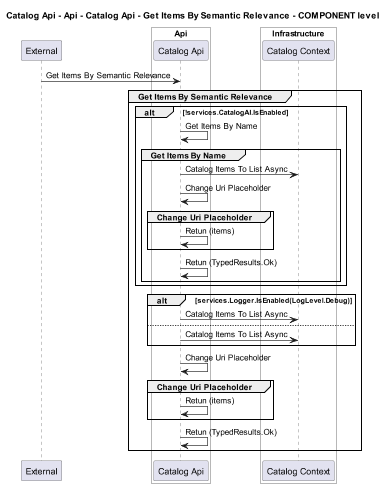

The diagram above was rendered by PlantUML. Its source (embedded in the PNG):
@startuml
!pragma layout smetana
skinparam dpi 60

title Catalog Api - Api - Catalog Api - Get Items By Semantic Relevance - COMPONENT level

participant "External" as C4InterFlow.SoftwareSystems.ExternalSystem

box "Catalog Api" #White
    
box "Api" #White
    participant "Catalog Api" as dotnet.eShop.Architecture.SoftwareSystems.CatalogApi.Containers.Api.Components.CatalogApi
end box

    
box "Infrastructure" #White
    participant "Catalog Context" as dotnet.eShop.Architecture.SoftwareSystems.CatalogApi.Containers.Infrastructure.Components.CatalogContext
end box

end box


C4InterFlow.SoftwareSystems.ExternalSystem -> dotnet.eShop.Architecture.SoftwareSystems.CatalogApi.Containers.Api.Components.CatalogApi : Get Items By Semantic Relevance
group Get Items By Semantic Relevance
alt !services.CatalogAI.IsEnabled
dotnet.eShop.Architecture.SoftwareSystems.CatalogApi.Containers.Api.Components.CatalogApi -> dotnet.eShop.Architecture.SoftwareSystems.CatalogApi.Containers.Api.Components.CatalogApi : Get Items By Name
group Get Items By Name
dotnet.eShop.Architecture.SoftwareSystems.CatalogApi.Containers.Api.Components.CatalogApi -> dotnet.eShop.Architecture.SoftwareSystems.CatalogApi.Containers.Infrastructure.Components.CatalogContext : Catalog Items To List Async
dotnet.eShop.Architecture.SoftwareSystems.CatalogApi.Containers.Api.Components.CatalogApi -> dotnet.eShop.Architecture.SoftwareSystems.CatalogApi.Containers.Api.Components.CatalogApi : Change Uri Placeholder
group Change Uri Placeholder
dotnet.eShop.Architecture.SoftwareSystems.CatalogApi.Containers.Api.Components.CatalogApi -> dotnet.eShop.Architecture.SoftwareSystems.CatalogApi.Containers.Api.Components.CatalogApi : Retun (items)
end
dotnet.eShop.Architecture.SoftwareSystems.CatalogApi.Containers.Api.Components.CatalogApi -> dotnet.eShop.Architecture.SoftwareSystems.CatalogApi.Containers.Api.Components.CatalogApi : Retun (TypedResults.Ok)
end
end
alt services.Logger.IsEnabled(LogLevel.Debug)
dotnet.eShop.Architecture.SoftwareSystems.CatalogApi.Containers.Api.Components.CatalogApi -> dotnet.eShop.Architecture.SoftwareSystems.CatalogApi.Containers.Infrastructure.Components.CatalogContext : Catalog Items To List Async
else 
dotnet.eShop.Architecture.SoftwareSystems.CatalogApi.Containers.Api.Components.CatalogApi -> dotnet.eShop.Architecture.SoftwareSystems.CatalogApi.Containers.Infrastructure.Components.CatalogContext : Catalog Items To List Async
end
dotnet.eShop.Architecture.SoftwareSystems.CatalogApi.Containers.Api.Components.CatalogApi -> dotnet.eShop.Architecture.SoftwareSystems.CatalogApi.Containers.Api.Components.CatalogApi : Change Uri Placeholder
group Change Uri Placeholder
dotnet.eShop.Architecture.SoftwareSystems.CatalogApi.Containers.Api.Components.CatalogApi -> dotnet.eShop.Architecture.SoftwareSystems.CatalogApi.Containers.Api.Components.CatalogApi : Retun (items)
end
dotnet.eShop.Architecture.SoftwareSystems.CatalogApi.Containers.Api.Components.CatalogApi -> dotnet.eShop.Architecture.SoftwareSystems.CatalogApi.Containers.Api.Components.CatalogApi : Retun (TypedResults.Ok)
end


@enduml